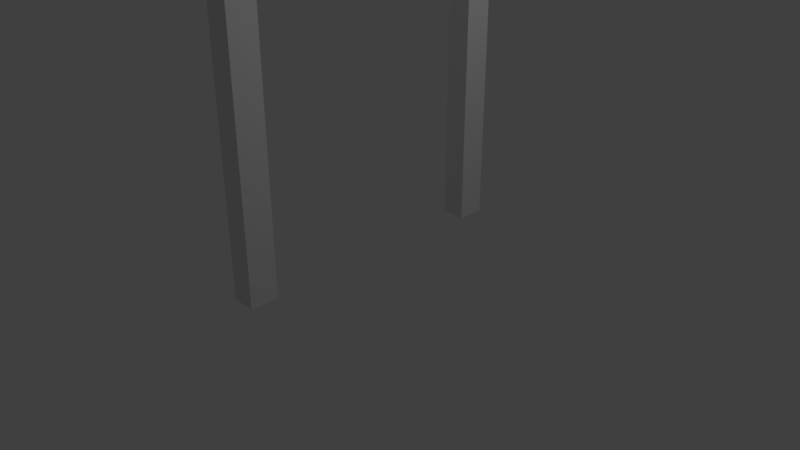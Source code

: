 # Source: in_uitgang.blend  (saved by Blender 2.79.0; exported with 4.5.12 LTS)
import bpy
from mathutils import Matrix  # noqa: F401  (used for matrix-valued properties, if any)

bpy.ops.wm.read_factory_settings(use_empty=True)
scene = bpy.context.scene
scene.name = 'Scene'

# ---- collections
col_collection_1 = bpy.data.collections.new('Collection 1'); scene.collection.children.link(col_collection_1)

# ---- materials (node trees are filled in below, after node groups)
mat_material = bpy.data.materials.new('Material')
mat_material.alpha_threshold = 0.0
mat_material.use_transparent_shadow = False
mat_material.roughness = 0.5
mat_material.line_color = (0.0, 0.0, 0.0, 1.0)

# ---- material node trees

# ---- world
world_world = bpy.data.worlds.new('World'); scene.world = world_world
world_world.color = (0.05088, 0.05088, 0.05088)
world_world.use_sun_shadow = False
world_world.sun_shadow_jitter_overblur = 0.0
world_world.cycles.sampling_method = 'MANUAL'

# ---- cameras
cam_camera = bpy.data.cameras.new('Camera')
cam_camera.clip_end = 100.0
cam_camera.lens = 35.0
cam_camera.sensor_width = 32.0
cam_camera.sensor_height = 18.0
cam_camera.ortho_scale = 7.314
cam_camera.dof.focus_distance = 0.0
cam_camera.dof.aperture_fstop = 128.0

# ---- lights
light_lamp = bpy.data.lights.new('Lamp', 'POINT')
light_lamp.transmission_factor = 0.0
light_lamp.cutoff_distance = 30.0
light_lamp.energy = 100.0
light_lamp.shadow_buffer_clip_start = 1.001
light_lamp.shadow_soft_size = 0.1
light_lamp.shadow_maximum_resolution = 0.006
light_lamp.use_absolute_resolution = True

# ---- meshes
me_cube = bpy.data.meshes.new('Cube')
me_cube.from_pydata([(1.0, 1.0, -1.0), (1.0, -1.0, -1.0), (-1.0, -1.0, -1.0), (-1.0, 1.0, -1.0), (1.0, 1.0, 1.0), (1.0, -1.0, 1.0), (-1.0, -1.0, 1.0), (-1.0, 1.0, 1.0), (1.788e-07, 1.0, -1.0), (1.0, 1.0, 0.0), (0.0, -1.0, -1.0), (1.0, -1.0, 0.0), (-1.0, -1.0, 0.0), (-1.0, 1.0, 0.0), (1.0, -5.364e-07, 1.0), (2.384e-07, 1.0, 1.0), (-5.364e-07, -1.0, 1.0), (-1.0, 1.788e-07, 1.0), (2.384e-07, 1.0, 0.0), (-2.98e-07, -1.0, 0.0), (-1.49e-07, -1.788e-07, 1.0), (1.0, -0.8085, -1.0), (-0.5, 1.0, -1.0), (1.0, 1.0, 0.5), (-0.5, -1.0, -1.0), (1.0, -1.0, 0.5), (-1.0, 0.8085, -1.0), (-1.0, -1.0, 0.5), (-1.0, 1.0, 0.5), (1.0, -0.5, 1.0), (-0.5, 1.0, 1.0), (-0.5, -1.0, 1.0), (-1.0, 0.5, 1.0), (1.0, 0.8085, -1.0), (0.5, 1.0, -1.0), (1.0, 1.0, -0.5), (0.5, -1.0, -1.0), (1.0, -1.0, -0.5), (-1.0, -0.8085, -1.0), (-1.0, -1.0, -0.5), (-1.0, 1.0, -0.5), (1.0, 0.5, 1.0), (0.5, 1.0, 1.0), (0.5, -1.0, 1.0), (-1.0, -0.5, 1.0), (-0.5, 1.0, 0.0), (0.5, 1.0, 0.0), (2.384e-07, 1.0, 0.5), (2.086e-07, 1.0, -0.5), (-1.0, 0.8085, 0.0), (-1.0, -0.8085, 0.0), (-1.0, 3.189e-07, 0.5), (-0.5, -1.0, 0.0), (0.5, -1.0, 0.0), (-1.49e-07, -1.0, -0.5), (-4.172e-07, -1.0, 0.5), (1.0, -0.8085, 0.0), (1.0, 0.8085, 0.0), (1.0, -6.931e-07, 0.5), (-3.427e-07, -0.5, 1.0), (4.47e-08, 0.5, 1.0), (0.5, -3.576e-07, 1.0), (-0.5, 0.0, 1.0), (1.192e-07, 0.8085, -1.0), (2.98e-08, -0.8085, -1.0), (0.5, -0.8085, -1.0), (0.5, 0.8085, -1.0), (-0.5, 0.8085, -1.0), (-0.5, 0.5, 1.0), (0.5, 0.5, 1.0), (0.5, -0.5, 1.0), (1.0, 0.8085, 0.5), (1.0, 0.8085, -0.5), (1.0, -0.8085, -0.5), (0.5, -1.0, 0.5), (0.5, -1.0, -0.5), (-0.5, -1.0, -0.5), (-1.0, -0.8085, 0.5), (-1.0, -0.8085, -0.5), (-1.0, 0.8085, -0.5), (0.5, 1.0, -0.5), (0.5, 1.0, 0.5), (-0.5, 1.0, 0.5), (-0.5, 1.0, -0.5), (-1.0, 0.8085, 0.5), (-0.5, -1.0, 0.5), (1.0, -0.8085, 0.5), (-0.5, -0.5, 1.0), (-0.5, -0.8085, -1.0)], [], [(88, 24, 2, 38), (87, 44, 6, 31), (86, 29, 5, 25), (85, 31, 6, 27), (84, 32, 7, 28), (83, 22, 3, 40), (82, 45, 13, 28), (81, 46, 18, 47), (80, 34, 8, 48), (79, 49, 13, 40), (77, 44, 17, 51), (76, 52, 12, 39), (75, 53, 19, 54), (74, 43, 16, 55), (73, 56, 11, 37), (71, 41, 14, 58), (70, 59, 16, 43), (69, 60, 20, 61), (68, 32, 17, 62), (65, 36, 10, 64), (21, 1, 36, 65), (34, 66, 63, 8), (0, 33, 66, 34), (22, 67, 26, 3), (8, 63, 67, 22), (60, 68, 62, 20), (15, 30, 68, 60), (30, 7, 32, 68), (41, 69, 61, 14), (4, 42, 69, 41), (42, 15, 60, 69), (29, 70, 43, 5), (14, 61, 70, 29), (61, 20, 59, 70), (9, 23, 71, 57), (23, 4, 41, 71), (0, 35, 72, 33), (35, 9, 57, 72), (21, 73, 37, 1), (53, 74, 55, 19), (11, 25, 74, 53), (25, 5, 43, 74), (36, 75, 54, 10), (1, 37, 75, 36), (37, 11, 53, 75), (24, 76, 39, 2), (10, 54, 76, 24), (54, 19, 52, 76), (12, 27, 77, 50), (27, 6, 44, 77), (2, 39, 78, 38), (39, 12, 50, 78), (26, 79, 40, 3), (46, 80, 48, 18), (9, 35, 80, 46), (35, 0, 34, 80), (42, 81, 47, 15), (4, 23, 81, 42), (23, 9, 46, 81), (30, 82, 28, 7), (15, 47, 82, 30), (47, 18, 45, 82), (45, 83, 40, 13), (18, 48, 83, 45), (48, 8, 22, 83), (49, 84, 28, 13), (51, 17, 32, 84), (52, 85, 27, 12), (19, 55, 85, 52), (55, 16, 31, 85), (56, 86, 25, 11), (58, 14, 29, 86), (59, 87, 31, 16), (20, 62, 87, 59), (62, 17, 44, 87), (64, 10, 24, 88), (63, 66, 33, 72, 57, 71, 84, 49, 79, 26, 67), (71, 58, 86, 77, 51, 84), (64, 88, 38, 78, 50, 77, 86, 56, 73, 21, 65)])
me_cube.materials.append(mat_material)
me_cube.use_remesh_preserve_volume = False
me_cube.use_remesh_preserve_attributes = False
me_cube.use_mirror_vertex_groups = False
me_cube.update()

# ---- objects
ob_cube = bpy.data.objects.new('Cube', me_cube)
ob_lamp = bpy.data.objects.new('Lamp', light_lamp)
ob_camera = bpy.data.objects.new('Camera', cam_camera)

# ---- transforms, parenting, visibility, modifiers, constraints
ob_cube.location = (0.0, 0.0, 2.499)
ob_cube.scale = (0.1623, 1.924, 2.449)
ob_cube.lock_rotations_4d = False
ob_cube.empty_display_type = 'ARROWS'
ob_cube.lineart.crease_threshold = 0.0
ob_lamp.location = (4.076, 1.005, 5.904)
ob_lamp.rotation_euler = (0.6503, 0.05522, 1.866)
ob_lamp.lock_rotations_4d = False
ob_lamp.empty_display_type = 'ARROWS'
ob_lamp.color = (0.0, 0.0, 0.0, 0.0)
ob_lamp.lineart.crease_threshold = 0.0
ob_camera.location = (7.481, -6.508, 5.344)
ob_camera.rotation_euler = (1.109, 0.0, 0.8149)
ob_camera.lock_rotations_4d = False
ob_camera.empty_display_type = 'ARROWS'
ob_camera.color = (0.0, 0.0, 0.0, 0.0)
ob_camera.display_type = 'WIRE'
ob_camera.lineart.crease_threshold = 0.0

# ---- collection membership
col_collection_1.objects.link(ob_cube)
col_collection_1.objects.link(ob_lamp)
col_collection_1.objects.link(ob_camera)

# ---- scene / render settings (as saved in the file)
scene.camera = ob_camera
scene.frame_start = 1; scene.frame_end = 250; scene.frame_set(1)
scene.render.engine = 'BLENDER_EEVEE_NEXT'
scene.render.resolution_percentage = 50
scene.render.dither_intensity = 0.0
scene.cycles.use_denoising = False
scene.cycles.samples = 128
scene.cycles.sampling_pattern = 'TABULATED_SOBOL'
scene.cycles.use_adaptive_sampling = False
scene.cycles.use_light_tree = False
scene.cycles.blur_glossy = 0.0
scene.cycles.sample_clamp_indirect = 0.0
scene.view_settings.view_transform = 'Standard'
bpy.context.view_layer.update()
